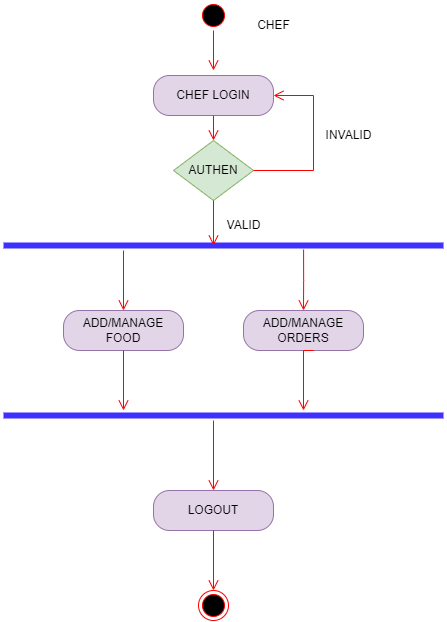

The diagram above was exported from draw.io. Its source (the exported page's mxGraphModel, read from the mxfile embedded in the PNG):
<mxGraphModel dx="1483" dy="781" grid="1" gridSize="10" guides="1" tooltips="1" connect="1" arrows="1" fold="1" page="1" pageScale="1" pageWidth="2339" pageHeight="3300" background="#FFFFFF" math="0" shadow="0">
  <root>
    <mxCell id="0" />
    <mxCell id="1" parent="0" />
    <mxCell id="iRrVUd412sJGn_0aeUGX-1" value="CHEF" style="text;html=1;align=center;verticalAlign=middle;resizable=0;points=[];autosize=1;strokeColor=none;fillColor=none;" vertex="1" parent="1">
      <mxGeometry x="550" y="240" width="60" height="30" as="geometry" />
    </mxCell>
    <mxCell id="iRrVUd412sJGn_0aeUGX-2" value="INVALID" style="text;html=1;align=center;verticalAlign=middle;resizable=0;points=[];autosize=1;strokeColor=none;fillColor=none;" vertex="1" parent="1">
      <mxGeometry x="620" y="350" width="70" height="30" as="geometry" />
    </mxCell>
    <mxCell id="iRrVUd412sJGn_0aeUGX-3" value="VALID" style="text;html=1;align=center;verticalAlign=middle;resizable=0;points=[];autosize=1;strokeColor=none;fillColor=none;" vertex="1" parent="1">
      <mxGeometry x="520" y="440" width="60" height="30" as="geometry" />
    </mxCell>
    <mxCell id="iRrVUd412sJGn_0aeUGX-4" value="CHEF LOGIN" style="rounded=1;whiteSpace=wrap;html=1;arcSize=40;fillColor=#e1d5e7;strokeColor=#9673a6;" vertex="1" parent="1">
      <mxGeometry x="460" y="305" width="120" height="40" as="geometry" />
    </mxCell>
    <mxCell id="iRrVUd412sJGn_0aeUGX-5" value="" style="shape=line;html=1;strokeWidth=6;strokeColor=#3E30FF;" vertex="1" parent="1">
      <mxGeometry x="310" y="470" width="440" height="10" as="geometry" />
    </mxCell>
    <mxCell id="iRrVUd412sJGn_0aeUGX-6" value="" style="edgeStyle=orthogonalEdgeStyle;html=1;verticalAlign=bottom;endArrow=open;endSize=8;strokeColor=#ff0000;rounded=0;entryX=0.5;entryY=0;entryDx=0;entryDy=0;exitX=0.682;exitY=0.9;exitDx=0;exitDy=0;exitPerimeter=0;" edge="1" parent="1" source="iRrVUd412sJGn_0aeUGX-5" target="iRrVUd412sJGn_0aeUGX-15">
      <mxGeometry relative="1" as="geometry">
        <mxPoint x="535" y="540" as="targetPoint" />
        <mxPoint x="602" y="480" as="sourcePoint" />
      </mxGeometry>
    </mxCell>
    <mxCell id="iRrVUd412sJGn_0aeUGX-7" value="AUTHEN" style="rhombus;whiteSpace=wrap;html=1;fillColor=#d5e8d4;strokeColor=#82b366;" vertex="1" parent="1">
      <mxGeometry x="480" y="370" width="80" height="60" as="geometry" />
    </mxCell>
    <mxCell id="iRrVUd412sJGn_0aeUGX-8" value="" style="edgeStyle=orthogonalEdgeStyle;html=1;align=left;verticalAlign=bottom;endArrow=open;endSize=8;strokeColor=#ff0000;rounded=0;entryX=1;entryY=0.5;entryDx=0;entryDy=0;" edge="1" parent="1" source="iRrVUd412sJGn_0aeUGX-7" target="iRrVUd412sJGn_0aeUGX-4">
      <mxGeometry x="-0.3143" y="-200" relative="1" as="geometry">
        <mxPoint x="620" y="270" as="targetPoint" />
        <Array as="points">
          <mxPoint x="620" y="400" />
          <mxPoint x="620" y="325" />
        </Array>
        <mxPoint as="offset" />
      </mxGeometry>
    </mxCell>
    <mxCell id="iRrVUd412sJGn_0aeUGX-9" value="" style="ellipse;html=1;shape=startState;fillColor=#000000;strokeColor=#ff0000;" vertex="1" parent="1">
      <mxGeometry x="505" y="230" width="30" height="30" as="geometry" />
    </mxCell>
    <mxCell id="iRrVUd412sJGn_0aeUGX-10" value="" style="edgeStyle=orthogonalEdgeStyle;html=1;verticalAlign=bottom;endArrow=open;endSize=8;strokeColor=#ff0000;rounded=0;" edge="1" parent="1" source="iRrVUd412sJGn_0aeUGX-9">
      <mxGeometry relative="1" as="geometry">
        <mxPoint x="520" y="300" as="targetPoint" />
      </mxGeometry>
    </mxCell>
    <mxCell id="iRrVUd412sJGn_0aeUGX-11" value="" style="edgeStyle=orthogonalEdgeStyle;html=1;verticalAlign=bottom;endArrow=open;endSize=8;strokeColor=#ff0000;rounded=0;exitX=0.5;exitY=1;exitDx=0;exitDy=0;" edge="1" parent="1" source="iRrVUd412sJGn_0aeUGX-4" target="iRrVUd412sJGn_0aeUGX-7">
      <mxGeometry relative="1" as="geometry">
        <mxPoint x="360" y="440" as="targetPoint" />
        <mxPoint x="360" y="360" as="sourcePoint" />
      </mxGeometry>
    </mxCell>
    <mxCell id="iRrVUd412sJGn_0aeUGX-12" value="" style="edgeStyle=orthogonalEdgeStyle;html=1;verticalAlign=bottom;endArrow=open;endSize=8;strokeColor=#ff0000;rounded=0;exitX=0.5;exitY=1;exitDx=0;exitDy=0;" edge="1" parent="1" source="iRrVUd412sJGn_0aeUGX-7">
      <mxGeometry relative="1" as="geometry">
        <mxPoint x="520" y="475" as="targetPoint" />
        <mxPoint x="520" y="450" as="sourcePoint" />
      </mxGeometry>
    </mxCell>
    <mxCell id="iRrVUd412sJGn_0aeUGX-13" value="ADD/MANAGE&lt;br&gt;FOOD" style="rounded=1;whiteSpace=wrap;html=1;arcSize=40;fillColor=#e1d5e7;strokeColor=#9673a6;" vertex="1" parent="1">
      <mxGeometry x="370" y="540" width="120" height="40" as="geometry" />
    </mxCell>
    <mxCell id="iRrVUd412sJGn_0aeUGX-14" value="" style="edgeStyle=orthogonalEdgeStyle;html=1;verticalAlign=bottom;endArrow=open;endSize=8;strokeColor=#ff0000;rounded=0;" edge="1" parent="1">
      <mxGeometry relative="1" as="geometry">
        <mxPoint x="430" y="640" as="targetPoint" />
        <mxPoint x="430" y="580" as="sourcePoint" />
      </mxGeometry>
    </mxCell>
    <mxCell id="iRrVUd412sJGn_0aeUGX-15" value="ADD/MANAGE&lt;br&gt;ORDERS" style="rounded=1;whiteSpace=wrap;html=1;arcSize=40;fillColor=#e1d5e7;strokeColor=#9673a6;" vertex="1" parent="1">
      <mxGeometry x="550" y="540" width="120" height="40" as="geometry" />
    </mxCell>
    <mxCell id="iRrVUd412sJGn_0aeUGX-16" value="" style="edgeStyle=orthogonalEdgeStyle;html=1;verticalAlign=bottom;endArrow=open;endSize=8;strokeColor=#ff0000;rounded=0;" edge="1" parent="1">
      <mxGeometry relative="1" as="geometry">
        <mxPoint x="610" y="640" as="targetPoint" />
        <mxPoint x="620" y="580" as="sourcePoint" />
      </mxGeometry>
    </mxCell>
    <mxCell id="iRrVUd412sJGn_0aeUGX-17" value="" style="shape=line;html=1;strokeWidth=6;strokeColor=#3E30FF;" vertex="1" parent="1">
      <mxGeometry x="310" y="640" width="440" height="10" as="geometry" />
    </mxCell>
    <mxCell id="iRrVUd412sJGn_0aeUGX-18" value="" style="edgeStyle=orthogonalEdgeStyle;html=1;verticalAlign=bottom;endArrow=open;endSize=8;strokeColor=#ff0000;rounded=0;" edge="1" parent="1">
      <mxGeometry relative="1" as="geometry">
        <mxPoint x="520" y="720" as="targetPoint" />
        <mxPoint x="520" y="650" as="sourcePoint" />
      </mxGeometry>
    </mxCell>
    <mxCell id="iRrVUd412sJGn_0aeUGX-19" value="" style="ellipse;html=1;shape=endState;fillColor=#000000;strokeColor=#ff0000;" vertex="1" parent="1">
      <mxGeometry x="505" y="820" width="30" height="30" as="geometry" />
    </mxCell>
    <mxCell id="iRrVUd412sJGn_0aeUGX-20" value="LOGOUT" style="rounded=1;whiteSpace=wrap;html=1;arcSize=40;fillColor=#e1d5e7;strokeColor=#9673a6;" vertex="1" parent="1">
      <mxGeometry x="460" y="720" width="120" height="40" as="geometry" />
    </mxCell>
    <mxCell id="iRrVUd412sJGn_0aeUGX-21" value="" style="edgeStyle=orthogonalEdgeStyle;html=1;verticalAlign=bottom;endArrow=open;endSize=8;strokeColor=#ff0000;rounded=0;" edge="1" parent="1" source="iRrVUd412sJGn_0aeUGX-20">
      <mxGeometry relative="1" as="geometry">
        <mxPoint x="520" y="820" as="targetPoint" />
      </mxGeometry>
    </mxCell>
    <mxCell id="iRrVUd412sJGn_0aeUGX-22" value="" style="edgeStyle=orthogonalEdgeStyle;html=1;verticalAlign=bottom;endArrow=open;endSize=8;strokeColor=#ff0000;rounded=0;" edge="1" parent="1">
      <mxGeometry relative="1" as="geometry">
        <mxPoint x="430" y="540" as="targetPoint" />
        <mxPoint x="430" y="480" as="sourcePoint" />
      </mxGeometry>
    </mxCell>
  </root>
</mxGraphModel>